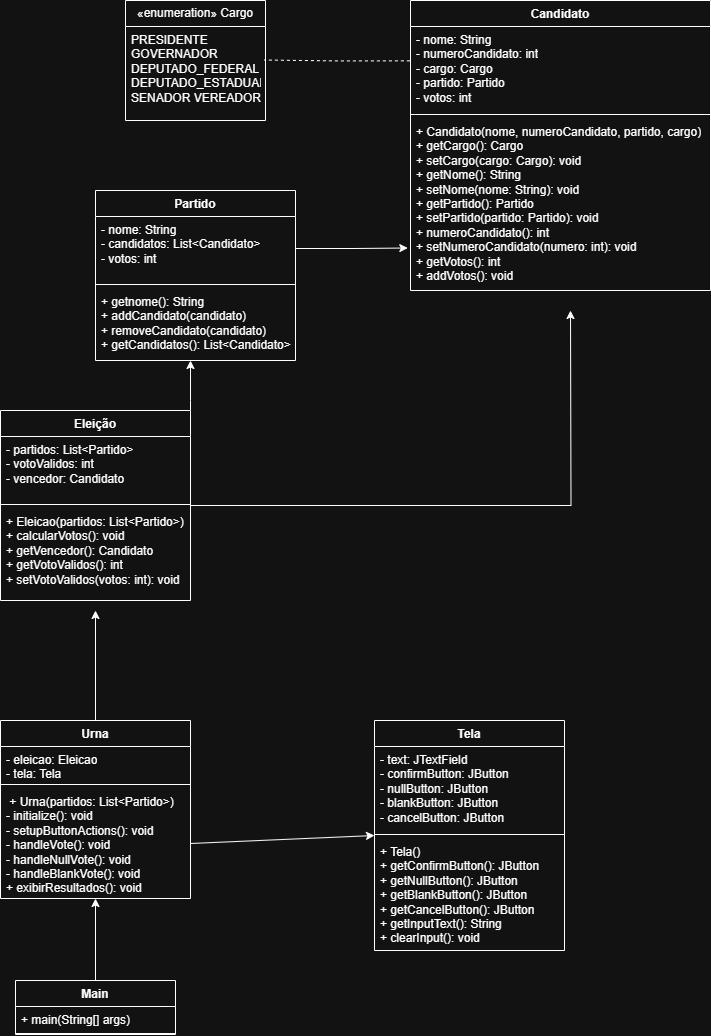

The diagram above was exported from draw.io. Its source (the exported page's mxGraphModel, read from the mxfile embedded in the PNG):
<mxGraphModel dx="720" dy="406" grid="1" gridSize="10" guides="1" tooltips="1" connect="1" arrows="1" fold="1" page="1" pageScale="1" pageWidth="827" pageHeight="1169" math="0" shadow="0">
  <root>
    <mxCell id="0" />
    <mxCell id="1" parent="0" />
    <mxCell id="1qFNvKJsOECcGqQPlVpR-52" style="edgeStyle=orthogonalEdgeStyle;rounded=0;orthogonalLoop=1;jettySize=auto;html=1;entryX=0.475;entryY=1;entryDx=0;entryDy=0;entryPerimeter=0;" parent="1" source="1qFNvKJsOECcGqQPlVpR-30" target="1qFNvKJsOECcGqQPlVpR-41" edge="1">
      <mxGeometry relative="1" as="geometry">
        <mxPoint x="235" y="400" as="targetPoint" />
        <Array as="points">
          <mxPoint x="230" y="430" />
          <mxPoint x="230" y="430" />
        </Array>
      </mxGeometry>
    </mxCell>
    <mxCell id="1qFNvKJsOECcGqQPlVpR-18" value="Candidato" style="swimlane;fontStyle=1;align=center;verticalAlign=top;childLayout=stackLayout;horizontal=1;startSize=26;horizontalStack=0;resizeParent=1;resizeParentMax=0;resizeLast=0;collapsible=1;marginBottom=0;whiteSpace=wrap;html=1;" parent="1" vertex="1">
      <mxGeometry x="450" y="30" width="300" height="290" as="geometry" />
    </mxCell>
    <mxCell id="1qFNvKJsOECcGqQPlVpR-19" value="&lt;font face=&quot;Helvetica&quot;&gt;- nome: String&lt;/font&gt;&lt;div&gt;&lt;font face=&quot;Helvetica&quot;&gt;- numeroCandidato: int&lt;/font&gt;&lt;/div&gt;&lt;div&gt;&lt;font face=&quot;Helvetica&quot;&gt;- cargo: Cargo&lt;/font&gt;&lt;/div&gt;&lt;div&gt;&lt;font face=&quot;Helvetica&quot;&gt;- partido: Partido&lt;/font&gt;&lt;/div&gt;&lt;div&gt;&lt;font face=&quot;Helvetica&quot;&gt;- votos: int&lt;/font&gt;&lt;/div&gt;" style="text;strokeColor=none;fillColor=none;align=left;verticalAlign=top;spacingLeft=4;spacingRight=4;overflow=hidden;rotatable=0;points=[[0,0.5],[1,0.5]];portConstraint=eastwest;whiteSpace=wrap;html=1;" parent="1qFNvKJsOECcGqQPlVpR-18" vertex="1">
      <mxGeometry y="26" width="300" height="84" as="geometry" />
    </mxCell>
    <mxCell id="1qFNvKJsOECcGqQPlVpR-20" value="" style="line;strokeWidth=1;fillColor=none;align=left;verticalAlign=middle;spacingTop=-1;spacingLeft=3;spacingRight=3;rotatable=0;labelPosition=right;points=[];portConstraint=eastwest;strokeColor=inherit;" parent="1qFNvKJsOECcGqQPlVpR-18" vertex="1">
      <mxGeometry y="110" width="300" height="8" as="geometry" />
    </mxCell>
    <mxCell id="1qFNvKJsOECcGqQPlVpR-21" value="+ Candidato(nome, numeroCandidato, partido, cargo)&lt;div&gt;+ getCargo(): Cargo&lt;/div&gt;&lt;div&gt;+ setCargo(cargo: Cargo): void&lt;/div&gt;&lt;div&gt;+ getNome(): String&lt;/div&gt;&lt;div&gt;+ setNome(nome: String): void&lt;/div&gt;&lt;div&gt;+ getPartido(): Partido&lt;/div&gt;&lt;div&gt;+ setPartido(partido: Partido): void&lt;/div&gt;&lt;div&gt;+ numeroCandidato(): int&amp;nbsp;&lt;br&gt;+ setNumeroCandidato(numero: int): void&lt;/div&gt;&lt;div&gt;+ getVotos(): int&amp;nbsp;&lt;/div&gt;&lt;div&gt;+ addVotos(): void&amp;nbsp;&lt;/div&gt;" style="text;strokeColor=none;fillColor=none;align=left;verticalAlign=top;spacingLeft=4;spacingRight=4;overflow=hidden;rotatable=0;points=[[0,0.5],[1,0.5]];portConstraint=eastwest;whiteSpace=wrap;html=1;" parent="1qFNvKJsOECcGqQPlVpR-18" vertex="1">
      <mxGeometry y="118" width="300" height="172" as="geometry" />
    </mxCell>
    <mxCell id="1qFNvKJsOECcGqQPlVpR-26" value="«enumeration» Cargo" style="swimlane;fontStyle=0;childLayout=stackLayout;horizontal=1;startSize=26;fillColor=none;horizontalStack=0;resizeParent=1;resizeParentMax=0;resizeLast=0;collapsible=1;marginBottom=0;whiteSpace=wrap;html=1;" parent="1" vertex="1">
      <mxGeometry x="165" y="30" width="140" height="120" as="geometry" />
    </mxCell>
    <mxCell id="1qFNvKJsOECcGqQPlVpR-27" value="PRESIDENTE GOVERNADOR DEPUTADO_FEDERAL DEPUTADO_ESTADUAL|&lt;br&gt;SENADOR VEREADOR&amp;nbsp; &amp;nbsp; &amp;nbsp; &amp;nbsp;&amp;nbsp;" style="text;strokeColor=none;fillColor=none;align=left;verticalAlign=top;spacingLeft=4;spacingRight=4;overflow=hidden;rotatable=0;points=[[0,0.5],[1,0.5]];portConstraint=eastwest;whiteSpace=wrap;html=1;" parent="1qFNvKJsOECcGqQPlVpR-26" vertex="1">
      <mxGeometry y="26" width="140" height="94" as="geometry" />
    </mxCell>
    <mxCell id="1qFNvKJsOECcGqQPlVpR-50" style="edgeStyle=orthogonalEdgeStyle;rounded=0;orthogonalLoop=1;jettySize=auto;html=1;" parent="1" source="1qFNvKJsOECcGqQPlVpR-30" edge="1">
      <mxGeometry relative="1" as="geometry">
        <mxPoint x="610" y="340" as="targetPoint" />
      </mxGeometry>
    </mxCell>
    <mxCell id="1qFNvKJsOECcGqQPlVpR-30" value="Eleição" style="swimlane;fontStyle=1;align=center;verticalAlign=top;childLayout=stackLayout;horizontal=1;startSize=26;horizontalStack=0;resizeParent=1;resizeParentMax=0;resizeLast=0;collapsible=1;marginBottom=0;whiteSpace=wrap;html=1;" parent="1" vertex="1">
      <mxGeometry x="40" y="440" width="190" height="190" as="geometry" />
    </mxCell>
    <mxCell id="1qFNvKJsOECcGqQPlVpR-31" value="- partidos: List&amp;lt;Partido&amp;gt;&lt;div&gt;- votoValidos: int&lt;/div&gt;&lt;div&gt;- vencedor: Candidato       &lt;/div&gt;" style="text;strokeColor=none;fillColor=none;align=left;verticalAlign=top;spacingLeft=4;spacingRight=4;overflow=hidden;rotatable=0;points=[[0,0.5],[1,0.5]];portConstraint=eastwest;whiteSpace=wrap;html=1;" parent="1qFNvKJsOECcGqQPlVpR-30" vertex="1">
      <mxGeometry y="26" width="190" height="64" as="geometry" />
    </mxCell>
    <mxCell id="1qFNvKJsOECcGqQPlVpR-32" value="" style="line;strokeWidth=1;fillColor=none;align=left;verticalAlign=middle;spacingTop=-1;spacingLeft=3;spacingRight=3;rotatable=0;labelPosition=right;points=[];portConstraint=eastwest;strokeColor=inherit;" parent="1qFNvKJsOECcGqQPlVpR-30" vertex="1">
      <mxGeometry y="90" width="190" height="8" as="geometry" />
    </mxCell>
    <mxCell id="1qFNvKJsOECcGqQPlVpR-33" value="+ Eleicao(partidos: List&amp;lt;Partido&amp;gt;)&lt;div&gt;+ calcularVotos(): void&lt;/div&gt;&lt;div&gt;+ getVencedor(): Candidato&lt;/div&gt;&lt;div&gt;+ getVotoValidos(): int&lt;/div&gt;&lt;div&gt;+ setVotoValidos(votos: int): void&amp;nbsp;&lt;/div&gt;" style="text;strokeColor=none;fillColor=none;align=left;verticalAlign=top;spacingLeft=4;spacingRight=4;overflow=hidden;rotatable=0;points=[[0,0.5],[1,0.5]];portConstraint=eastwest;whiteSpace=wrap;html=1;" parent="1qFNvKJsOECcGqQPlVpR-30" vertex="1">
      <mxGeometry y="98" width="190" height="92" as="geometry" />
    </mxCell>
    <mxCell id="1qFNvKJsOECcGqQPlVpR-38" value="Partido" style="swimlane;fontStyle=1;align=center;verticalAlign=top;childLayout=stackLayout;horizontal=1;startSize=26;horizontalStack=0;resizeParent=1;resizeParentMax=0;resizeLast=0;collapsible=1;marginBottom=0;whiteSpace=wrap;html=1;" parent="1" vertex="1">
      <mxGeometry x="135" y="220" width="200" height="170" as="geometry" />
    </mxCell>
    <mxCell id="1qFNvKJsOECcGqQPlVpR-39" value="- nome: String&lt;div&gt;- candidatos: List&amp;lt;Candidato&amp;gt;&lt;/div&gt;&lt;div&gt;- votos: int      &lt;/div&gt;" style="text;strokeColor=none;fillColor=none;align=left;verticalAlign=top;spacingLeft=4;spacingRight=4;overflow=hidden;rotatable=0;points=[[0,0.5],[1,0.5]];portConstraint=eastwest;whiteSpace=wrap;html=1;" parent="1qFNvKJsOECcGqQPlVpR-38" vertex="1">
      <mxGeometry y="26" width="200" height="64" as="geometry" />
    </mxCell>
    <mxCell id="1qFNvKJsOECcGqQPlVpR-40" value="" style="line;strokeWidth=1;fillColor=none;align=left;verticalAlign=middle;spacingTop=-1;spacingLeft=3;spacingRight=3;rotatable=0;labelPosition=right;points=[];portConstraint=eastwest;strokeColor=inherit;" parent="1qFNvKJsOECcGqQPlVpR-38" vertex="1">
      <mxGeometry y="90" width="200" height="8" as="geometry" />
    </mxCell>
    <mxCell id="1qFNvKJsOECcGqQPlVpR-41" value="+ getnome(): String&lt;div&gt;+ addCandidato(candidato)&lt;/div&gt;&lt;div&gt;+ removeCandidato(candidato)&lt;/div&gt;&lt;div&gt;+ getCandidatos(): List&amp;lt;Candidato&amp;gt;&lt;/div&gt;" style="text;strokeColor=none;fillColor=none;align=left;verticalAlign=top;spacingLeft=4;spacingRight=4;overflow=hidden;rotatable=0;points=[[0,0.5],[1,0.5]];portConstraint=eastwest;whiteSpace=wrap;html=1;" parent="1qFNvKJsOECcGqQPlVpR-38" vertex="1">
      <mxGeometry y="98" width="200" height="72" as="geometry" />
    </mxCell>
    <mxCell id="QLs7v9WP4_gNUwd593jG-7" style="edgeStyle=orthogonalEdgeStyle;rounded=0;orthogonalLoop=1;jettySize=auto;html=1;entryX=0.5;entryY=1;entryDx=0;entryDy=0;entryPerimeter=0;" edge="1" parent="1" source="1qFNvKJsOECcGqQPlVpR-42" target="QLs7v9WP4_gNUwd593jG-5">
      <mxGeometry relative="1" as="geometry">
        <mxPoint x="135" y="990" as="targetPoint" />
      </mxGeometry>
    </mxCell>
    <mxCell id="1qFNvKJsOECcGqQPlVpR-42" value="Main" style="swimlane;fontStyle=1;align=center;verticalAlign=top;childLayout=stackLayout;horizontal=1;startSize=26;horizontalStack=0;resizeParent=1;resizeParentMax=0;resizeLast=0;collapsible=1;marginBottom=0;whiteSpace=wrap;html=1;" parent="1" vertex="1">
      <mxGeometry x="55" y="1010" width="160" height="54" as="geometry" />
    </mxCell>
    <mxCell id="1qFNvKJsOECcGqQPlVpR-43" value="+ main(String[] args) " style="text;strokeColor=none;fillColor=none;align=left;verticalAlign=top;spacingLeft=4;spacingRight=4;overflow=hidden;rotatable=0;points=[[0,0.5],[1,0.5]];portConstraint=eastwest;whiteSpace=wrap;html=1;" parent="1qFNvKJsOECcGqQPlVpR-42" vertex="1">
      <mxGeometry y="26" width="160" height="26" as="geometry" />
    </mxCell>
    <mxCell id="1qFNvKJsOECcGqQPlVpR-44" value="" style="line;strokeWidth=1;fillColor=none;align=left;verticalAlign=middle;spacingTop=-1;spacingLeft=3;spacingRight=3;rotatable=0;labelPosition=right;points=[];portConstraint=eastwest;strokeColor=inherit;" parent="1qFNvKJsOECcGqQPlVpR-42" vertex="1">
      <mxGeometry y="52" width="160" height="2" as="geometry" />
    </mxCell>
    <mxCell id="1qFNvKJsOECcGqQPlVpR-46" style="edgeStyle=orthogonalEdgeStyle;rounded=0;orthogonalLoop=1;jettySize=auto;html=1;dashed=1;endArrow=none;endFill=0;exitX=-0.002;exitY=0.409;exitDx=0;exitDy=0;exitPerimeter=0;" parent="1" source="1qFNvKJsOECcGqQPlVpR-19" edge="1">
      <mxGeometry relative="1" as="geometry">
        <mxPoint x="304" y="89.52" as="targetPoint" />
        <mxPoint x="414" y="89.51999999999988" as="sourcePoint" />
      </mxGeometry>
    </mxCell>
    <mxCell id="1qFNvKJsOECcGqQPlVpR-51" style="edgeStyle=orthogonalEdgeStyle;rounded=0;orthogonalLoop=1;jettySize=auto;html=1;entryX=-0.009;entryY=0.753;entryDx=0;entryDy=0;entryPerimeter=0;" parent="1" source="1qFNvKJsOECcGqQPlVpR-39" target="1qFNvKJsOECcGqQPlVpR-21" edge="1">
      <mxGeometry relative="1" as="geometry" />
    </mxCell>
    <mxCell id="QLs7v9WP4_gNUwd593jG-8" style="edgeStyle=orthogonalEdgeStyle;rounded=0;orthogonalLoop=1;jettySize=auto;html=1;" edge="1" parent="1" source="QLs7v9WP4_gNUwd593jG-2">
      <mxGeometry relative="1" as="geometry">
        <mxPoint x="135" y="640" as="targetPoint" />
      </mxGeometry>
    </mxCell>
    <mxCell id="QLs7v9WP4_gNUwd593jG-2" value="Urna" style="swimlane;fontStyle=1;align=center;verticalAlign=top;childLayout=stackLayout;horizontal=1;startSize=26;horizontalStack=0;resizeParent=1;resizeParentMax=0;resizeLast=0;collapsible=1;marginBottom=0;whiteSpace=wrap;html=1;" vertex="1" parent="1">
      <mxGeometry x="40" y="750" width="190" height="178" as="geometry" />
    </mxCell>
    <mxCell id="QLs7v9WP4_gNUwd593jG-3" value="- eleicao: Eleicao&lt;div&gt;- tela: Tela  &amp;nbsp;&lt;/div&gt;" style="text;strokeColor=none;fillColor=none;align=left;verticalAlign=top;spacingLeft=4;spacingRight=4;overflow=hidden;rotatable=0;points=[[0,0.5],[1,0.5]];portConstraint=eastwest;whiteSpace=wrap;html=1;" vertex="1" parent="QLs7v9WP4_gNUwd593jG-2">
      <mxGeometry y="26" width="190" height="34" as="geometry" />
    </mxCell>
    <mxCell id="QLs7v9WP4_gNUwd593jG-4" value="" style="line;strokeWidth=1;fillColor=none;align=left;verticalAlign=middle;spacingTop=-1;spacingLeft=3;spacingRight=3;rotatable=0;labelPosition=right;points=[];portConstraint=eastwest;strokeColor=inherit;" vertex="1" parent="QLs7v9WP4_gNUwd593jG-2">
      <mxGeometry y="60" width="190" height="8" as="geometry" />
    </mxCell>
    <mxCell id="QLs7v9WP4_gNUwd593jG-5" value="&amp;nbsp;+ Urna(partidos: List&amp;lt;Partido&amp;gt;)&lt;div&gt;- initialize(): void&lt;/div&gt;&lt;div&gt;- setupButtonActions(): void&lt;/div&gt;&lt;div&gt;- handleVote(): void&lt;/div&gt;&lt;div&gt;- handleNullVote(): void&lt;/div&gt;&lt;div&gt;- handleBlankVote(): void&lt;/div&gt;&lt;div&gt;+ exibirResultados(): void&lt;/div&gt;" style="text;strokeColor=none;fillColor=none;align=left;verticalAlign=top;spacingLeft=4;spacingRight=4;overflow=hidden;rotatable=0;points=[[0,0.5],[1,0.5]];portConstraint=eastwest;whiteSpace=wrap;html=1;" vertex="1" parent="QLs7v9WP4_gNUwd593jG-2">
      <mxGeometry y="68" width="190" height="110" as="geometry" />
    </mxCell>
    <mxCell id="QLs7v9WP4_gNUwd593jG-9" value="Tela" style="swimlane;fontStyle=1;align=center;verticalAlign=top;childLayout=stackLayout;horizontal=1;startSize=26;horizontalStack=0;resizeParent=1;resizeParentMax=0;resizeLast=0;collapsible=1;marginBottom=0;whiteSpace=wrap;html=1;" vertex="1" parent="1">
      <mxGeometry x="414" y="750" width="190" height="230" as="geometry" />
    </mxCell>
    <mxCell id="QLs7v9WP4_gNUwd593jG-10" value="- text: JTextField&lt;div&gt;- confirmButton: JButton&lt;/div&gt;&lt;div&gt;- nullButton: JButton&amp;nbsp;&lt;/div&gt;&lt;div&gt;- blankButton: JButton&lt;/div&gt;&lt;div&gt;- cancelButton: JButton&amp;nbsp; &amp;nbsp;&lt;/div&gt;" style="text;strokeColor=none;fillColor=none;align=left;verticalAlign=top;spacingLeft=4;spacingRight=4;overflow=hidden;rotatable=0;points=[[0,0.5],[1,0.5]];portConstraint=eastwest;whiteSpace=wrap;html=1;" vertex="1" parent="QLs7v9WP4_gNUwd593jG-9">
      <mxGeometry y="26" width="190" height="84" as="geometry" />
    </mxCell>
    <mxCell id="QLs7v9WP4_gNUwd593jG-11" value="" style="line;strokeWidth=1;fillColor=none;align=left;verticalAlign=middle;spacingTop=-1;spacingLeft=3;spacingRight=3;rotatable=0;labelPosition=right;points=[];portConstraint=eastwest;strokeColor=inherit;" vertex="1" parent="QLs7v9WP4_gNUwd593jG-9">
      <mxGeometry y="110" width="190" height="8" as="geometry" />
    </mxCell>
    <mxCell id="QLs7v9WP4_gNUwd593jG-12" value="+ Tela()&amp;nbsp;&lt;div&gt;+ getConfirmButton(): JButton&lt;/div&gt;&lt;div&gt;+ getNullButton(): JButton&amp;nbsp;&lt;/div&gt;&lt;div&gt;+ getBlankButton(): JButton&amp;nbsp;&lt;/div&gt;&lt;div&gt;+ getCancelButton(): JButton&amp;nbsp;&lt;/div&gt;&lt;div&gt;+ getInputText(): String&amp;nbsp;&lt;/div&gt;&lt;div&gt;+ clearInput(): void&amp;nbsp; &amp;nbsp; &amp;nbsp; &amp;nbsp; &amp;nbsp;&lt;/div&gt;" style="text;strokeColor=none;fillColor=none;align=left;verticalAlign=top;spacingLeft=4;spacingRight=4;overflow=hidden;rotatable=0;points=[[0,0.5],[1,0.5]];portConstraint=eastwest;whiteSpace=wrap;html=1;" vertex="1" parent="QLs7v9WP4_gNUwd593jG-9">
      <mxGeometry y="118" width="190" height="112" as="geometry" />
    </mxCell>
    <mxCell id="QLs7v9WP4_gNUwd593jG-13" value="" style="endArrow=classic;html=1;rounded=0;entryX=0;entryY=0.5;entryDx=0;entryDy=0;exitX=1;exitY=0.5;exitDx=0;exitDy=0;endFill=1;" edge="1" parent="1" source="QLs7v9WP4_gNUwd593jG-5" target="QLs7v9WP4_gNUwd593jG-9">
      <mxGeometry width="50" height="50" relative="1" as="geometry">
        <mxPoint x="260" y="940" as="sourcePoint" />
        <mxPoint x="310" y="890" as="targetPoint" />
      </mxGeometry>
    </mxCell>
  </root>
</mxGraphModel>